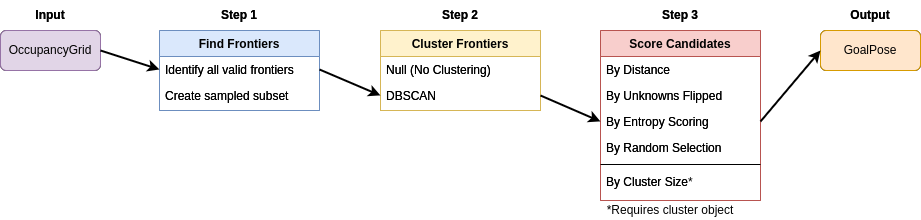

The diagram above was exported from draw.io. Its source (the exported page's mxGraphModel, read from the mxfile embedded in the PNG):
<mxGraphModel dx="1434" dy="830" grid="1" gridSize="10" guides="1" tooltips="1" connect="1" arrows="1" fold="1" page="1" pageScale="1" pageWidth="827" pageHeight="1169" math="0" shadow="0">
  <root>
    <mxCell id="WIyWlLk6GJQsqaUBKTNV-0" />
    <mxCell id="WIyWlLk6GJQsqaUBKTNV-1" parent="WIyWlLk6GJQsqaUBKTNV-0" />
    <mxCell id="zkfFHV4jXpPFQw0GAbJ--0" value="Find Frontiers" style="swimlane;fontStyle=1;align=center;verticalAlign=top;childLayout=stackLayout;horizontal=1;startSize=26;horizontalStack=0;resizeParent=1;resizeLast=0;collapsible=1;marginBottom=0;rounded=0;shadow=0;strokeWidth=1;fillColor=#dae8fc;strokeColor=#6c8ebf;" parent="WIyWlLk6GJQsqaUBKTNV-1" vertex="1">
      <mxGeometry x="159" y="50" width="160" height="80" as="geometry">
        <mxRectangle x="230" y="140" width="160" height="26" as="alternateBounds" />
      </mxGeometry>
    </mxCell>
    <mxCell id="zkfFHV4jXpPFQw0GAbJ--1" value="Identify all valid frontiers" style="text;align=left;verticalAlign=top;spacingLeft=4;spacingRight=4;overflow=hidden;rotatable=0;points=[[0,0.5],[1,0.5]];portConstraint=eastwest;fillColor=none;" parent="zkfFHV4jXpPFQw0GAbJ--0" vertex="1">
      <mxGeometry y="26" width="160" height="26" as="geometry" />
    </mxCell>
    <mxCell id="zkfFHV4jXpPFQw0GAbJ--3" value="Create sampled subset" style="text;align=left;verticalAlign=top;spacingLeft=4;spacingRight=4;overflow=hidden;rotatable=0;points=[[0,0.5],[1,0.5]];portConstraint=eastwest;rounded=0;shadow=0;html=0;fillColor=none;" parent="zkfFHV4jXpPFQw0GAbJ--0" vertex="1">
      <mxGeometry y="52" width="160" height="26" as="geometry" />
    </mxCell>
    <mxCell id="zkfFHV4jXpPFQw0GAbJ--6" value="Cluster Frontiers" style="swimlane;fontStyle=1;align=center;verticalAlign=top;childLayout=stackLayout;horizontal=1;startSize=26;horizontalStack=0;resizeParent=1;resizeLast=0;collapsible=1;marginBottom=0;rounded=0;shadow=0;strokeWidth=1;fillColor=#ffe6cc;strokeColor=#d79b00;" parent="WIyWlLk6GJQsqaUBKTNV-1" vertex="1">
      <mxGeometry x="380" y="50" width="160" height="80" as="geometry">
        <mxRectangle x="130" y="380" width="160" height="26" as="alternateBounds" />
      </mxGeometry>
    </mxCell>
    <mxCell id="zkfFHV4jXpPFQw0GAbJ--7" value="Null (No Clustering)" style="text;align=left;verticalAlign=top;spacingLeft=4;spacingRight=4;overflow=hidden;rotatable=0;points=[[0,0.5],[1,0.5]];portConstraint=eastwest;" parent="zkfFHV4jXpPFQw0GAbJ--6" vertex="1">
      <mxGeometry y="26" width="160" height="26" as="geometry" />
    </mxCell>
    <mxCell id="zkfFHV4jXpPFQw0GAbJ--8" value="DBSCAN" style="text;align=left;verticalAlign=top;spacingLeft=4;spacingRight=4;overflow=hidden;rotatable=0;points=[[0,0.5],[1,0.5]];portConstraint=eastwest;rounded=0;shadow=0;html=0;" parent="zkfFHV4jXpPFQw0GAbJ--6" vertex="1">
      <mxGeometry y="52" width="160" height="26" as="geometry" />
    </mxCell>
    <mxCell id="zkfFHV4jXpPFQw0GAbJ--17" value="Score Candidates" style="swimlane;fontStyle=1;align=center;verticalAlign=top;childLayout=stackLayout;horizontal=1;startSize=26;horizontalStack=0;resizeParent=1;resizeLast=0;collapsible=1;marginBottom=0;rounded=0;shadow=0;strokeWidth=1;fillColor=#f8cecc;strokeColor=#b85450;" parent="WIyWlLk6GJQsqaUBKTNV-1" vertex="1">
      <mxGeometry x="600" y="50" width="160" height="170" as="geometry">
        <mxRectangle x="550" y="140" width="160" height="26" as="alternateBounds" />
      </mxGeometry>
    </mxCell>
    <mxCell id="zkfFHV4jXpPFQw0GAbJ--18" value="By Distance" style="text;align=left;verticalAlign=top;spacingLeft=4;spacingRight=4;overflow=hidden;rotatable=0;points=[[0,0.5],[1,0.5]];portConstraint=eastwest;" parent="zkfFHV4jXpPFQw0GAbJ--17" vertex="1">
      <mxGeometry y="26" width="160" height="26" as="geometry" />
    </mxCell>
    <mxCell id="zkfFHV4jXpPFQw0GAbJ--19" value="By Unknowns Flipped" style="text;align=left;verticalAlign=top;spacingLeft=4;spacingRight=4;overflow=hidden;rotatable=0;points=[[0,0.5],[1,0.5]];portConstraint=eastwest;rounded=0;shadow=0;html=0;" parent="zkfFHV4jXpPFQw0GAbJ--17" vertex="1">
      <mxGeometry y="52" width="160" height="26" as="geometry" />
    </mxCell>
    <mxCell id="zkfFHV4jXpPFQw0GAbJ--20" value="By Entropy Scoring" style="text;align=left;verticalAlign=top;spacingLeft=4;spacingRight=4;overflow=hidden;rotatable=0;points=[[0,0.5],[1,0.5]];portConstraint=eastwest;rounded=0;shadow=0;html=0;" parent="zkfFHV4jXpPFQw0GAbJ--17" vertex="1">
      <mxGeometry y="78" width="160" height="26" as="geometry" />
    </mxCell>
    <mxCell id="zkfFHV4jXpPFQw0GAbJ--21" value="By Random Selection" style="text;align=left;verticalAlign=top;spacingLeft=4;spacingRight=4;overflow=hidden;rotatable=0;points=[[0,0.5],[1,0.5]];portConstraint=eastwest;rounded=0;shadow=0;html=0;" parent="zkfFHV4jXpPFQw0GAbJ--17" vertex="1">
      <mxGeometry y="104" width="160" height="26" as="geometry" />
    </mxCell>
    <mxCell id="zkfFHV4jXpPFQw0GAbJ--23" value="" style="line;html=1;strokeWidth=1;align=left;verticalAlign=middle;spacingTop=-1;spacingLeft=3;spacingRight=3;rotatable=0;labelPosition=right;points=[];portConstraint=eastwest;" parent="zkfFHV4jXpPFQw0GAbJ--17" vertex="1">
      <mxGeometry y="130" width="160" height="8" as="geometry" />
    </mxCell>
    <mxCell id="zkfFHV4jXpPFQw0GAbJ--24" value="By Cluster Size" style="text;align=left;verticalAlign=top;spacingLeft=4;spacingRight=4;overflow=hidden;rotatable=0;points=[[0,0.5],[1,0.5]];portConstraint=eastwest;" parent="zkfFHV4jXpPFQw0GAbJ--17" vertex="1">
      <mxGeometry y="138" width="160" height="26" as="geometry" />
    </mxCell>
    <mxCell id="PE_HKAGVUCMu3cT_DoV4-22" value="OccupancyGrid" style="rounded=1;whiteSpace=wrap;html=1;" parent="WIyWlLk6GJQsqaUBKTNV-1" vertex="1">
      <mxGeometry y="50" width="100" height="40" as="geometry" />
    </mxCell>
    <mxCell id="jo8a5BLjr4N0JU3ZYI9g-0" value="GoalPose" style="rounded=1;whiteSpace=wrap;html=1;" parent="WIyWlLk6GJQsqaUBKTNV-1" vertex="1">
      <mxGeometry x="820" y="50" width="100" height="40" as="geometry" />
    </mxCell>
    <mxCell id="jo8a5BLjr4N0JU3ZYI9g-3" value="&lt;b&gt;Step 1&lt;/b&gt;" style="text;html=1;align=center;verticalAlign=middle;whiteSpace=wrap;rounded=0;" parent="WIyWlLk6GJQsqaUBKTNV-1" vertex="1">
      <mxGeometry x="209" y="20" width="60" height="30" as="geometry" />
    </mxCell>
    <mxCell id="jo8a5BLjr4N0JU3ZYI9g-4" value="&lt;b&gt;Step 3&lt;/b&gt;" style="text;html=1;align=center;verticalAlign=middle;whiteSpace=wrap;rounded=0;" parent="WIyWlLk6GJQsqaUBKTNV-1" vertex="1">
      <mxGeometry x="650" y="20" width="60" height="30" as="geometry" />
    </mxCell>
    <mxCell id="jo8a5BLjr4N0JU3ZYI9g-5" value="&lt;b&gt;Step 2&lt;/b&gt;" style="text;html=1;align=center;verticalAlign=middle;whiteSpace=wrap;rounded=0;" parent="WIyWlLk6GJQsqaUBKTNV-1" vertex="1">
      <mxGeometry x="430" y="20" width="60" height="30" as="geometry" />
    </mxCell>
    <mxCell id="jo8a5BLjr4N0JU3ZYI9g-6" value="&lt;b&gt;Input&lt;/b&gt;" style="text;html=1;align=center;verticalAlign=middle;whiteSpace=wrap;rounded=0;" parent="WIyWlLk6GJQsqaUBKTNV-1" vertex="1">
      <mxGeometry x="20" y="20" width="60" height="30" as="geometry" />
    </mxCell>
    <mxCell id="jo8a5BLjr4N0JU3ZYI9g-7" value="&lt;b&gt;Output&lt;/b&gt;" style="text;html=1;align=center;verticalAlign=middle;whiteSpace=wrap;rounded=0;" parent="WIyWlLk6GJQsqaUBKTNV-1" vertex="1">
      <mxGeometry x="840" y="20" width="60" height="30" as="geometry" />
    </mxCell>
    <mxCell id="lQD1CzFPkPYyPMEO_MRZ-1" value="Find Frontiers" style="swimlane;fontStyle=1;align=center;verticalAlign=top;childLayout=stackLayout;horizontal=1;startSize=26;horizontalStack=0;resizeParent=1;resizeLast=0;collapsible=1;marginBottom=0;rounded=0;shadow=0;strokeWidth=1;fillColor=#dae8fc;strokeColor=#6c8ebf;" vertex="1" parent="WIyWlLk6GJQsqaUBKTNV-1">
      <mxGeometry x="159" y="50" width="160" height="80" as="geometry">
        <mxRectangle x="230" y="140" width="160" height="26" as="alternateBounds" />
      </mxGeometry>
    </mxCell>
    <mxCell id="lQD1CzFPkPYyPMEO_MRZ-2" value="Identify all valid frontiers" style="text;align=left;verticalAlign=top;spacingLeft=4;spacingRight=4;overflow=hidden;rotatable=0;points=[[0,0.5],[1,0.5]];portConstraint=eastwest;fillColor=none;" vertex="1" parent="lQD1CzFPkPYyPMEO_MRZ-1">
      <mxGeometry y="26" width="160" height="26" as="geometry" />
    </mxCell>
    <mxCell id="lQD1CzFPkPYyPMEO_MRZ-3" value="Create sampled subset" style="text;align=left;verticalAlign=top;spacingLeft=4;spacingRight=4;overflow=hidden;rotatable=0;points=[[0,0.5],[1,0.5]];portConstraint=eastwest;rounded=0;shadow=0;html=0;fillColor=none;" vertex="1" parent="lQD1CzFPkPYyPMEO_MRZ-1">
      <mxGeometry y="52" width="160" height="26" as="geometry" />
    </mxCell>
    <mxCell id="lQD1CzFPkPYyPMEO_MRZ-4" value="Cluster Frontiers" style="swimlane;fontStyle=1;align=center;verticalAlign=top;childLayout=stackLayout;horizontal=1;startSize=26;horizontalStack=0;resizeParent=1;resizeLast=0;collapsible=1;marginBottom=0;rounded=0;shadow=0;strokeWidth=1;fillColor=#fff2cc;strokeColor=#d6b656;" vertex="1" parent="WIyWlLk6GJQsqaUBKTNV-1">
      <mxGeometry x="380" y="50" width="160" height="80" as="geometry">
        <mxRectangle x="130" y="380" width="160" height="26" as="alternateBounds" />
      </mxGeometry>
    </mxCell>
    <mxCell id="lQD1CzFPkPYyPMEO_MRZ-5" value="Null (No Clustering)" style="text;align=left;verticalAlign=top;spacingLeft=4;spacingRight=4;overflow=hidden;rotatable=0;points=[[0,0.5],[1,0.5]];portConstraint=eastwest;" vertex="1" parent="lQD1CzFPkPYyPMEO_MRZ-4">
      <mxGeometry y="26" width="160" height="26" as="geometry" />
    </mxCell>
    <mxCell id="lQD1CzFPkPYyPMEO_MRZ-6" value="DBSCAN" style="text;align=left;verticalAlign=top;spacingLeft=4;spacingRight=4;overflow=hidden;rotatable=0;points=[[0,0.5],[1,0.5]];portConstraint=eastwest;rounded=0;shadow=0;html=0;" vertex="1" parent="lQD1CzFPkPYyPMEO_MRZ-4">
      <mxGeometry y="52" width="160" height="26" as="geometry" />
    </mxCell>
    <mxCell id="lQD1CzFPkPYyPMEO_MRZ-7" value="Score Candidates" style="swimlane;fontStyle=1;align=center;verticalAlign=top;childLayout=stackLayout;horizontal=1;startSize=26;horizontalStack=0;resizeParent=1;resizeLast=0;collapsible=1;marginBottom=0;rounded=0;shadow=0;strokeWidth=1;fillColor=#f8cecc;strokeColor=#b85450;" vertex="1" parent="WIyWlLk6GJQsqaUBKTNV-1">
      <mxGeometry x="600" y="50" width="160" height="170" as="geometry">
        <mxRectangle x="550" y="140" width="160" height="26" as="alternateBounds" />
      </mxGeometry>
    </mxCell>
    <mxCell id="lQD1CzFPkPYyPMEO_MRZ-8" value="By Distance" style="text;align=left;verticalAlign=top;spacingLeft=4;spacingRight=4;overflow=hidden;rotatable=0;points=[[0,0.5],[1,0.5]];portConstraint=eastwest;" vertex="1" parent="lQD1CzFPkPYyPMEO_MRZ-7">
      <mxGeometry y="26" width="160" height="26" as="geometry" />
    </mxCell>
    <mxCell id="lQD1CzFPkPYyPMEO_MRZ-9" value="By Unknowns Flipped" style="text;align=left;verticalAlign=top;spacingLeft=4;spacingRight=4;overflow=hidden;rotatable=0;points=[[0,0.5],[1,0.5]];portConstraint=eastwest;rounded=0;shadow=0;html=0;" vertex="1" parent="lQD1CzFPkPYyPMEO_MRZ-7">
      <mxGeometry y="52" width="160" height="26" as="geometry" />
    </mxCell>
    <mxCell id="lQD1CzFPkPYyPMEO_MRZ-10" value="By Entropy Scoring" style="text;align=left;verticalAlign=top;spacingLeft=4;spacingRight=4;overflow=hidden;rotatable=0;points=[[0,0.5],[1,0.5]];portConstraint=eastwest;rounded=0;shadow=0;html=0;" vertex="1" parent="lQD1CzFPkPYyPMEO_MRZ-7">
      <mxGeometry y="78" width="160" height="26" as="geometry" />
    </mxCell>
    <mxCell id="lQD1CzFPkPYyPMEO_MRZ-11" value="By Random Selection" style="text;align=left;verticalAlign=top;spacingLeft=4;spacingRight=4;overflow=hidden;rotatable=0;points=[[0,0.5],[1,0.5]];portConstraint=eastwest;rounded=0;shadow=0;html=0;" vertex="1" parent="lQD1CzFPkPYyPMEO_MRZ-7">
      <mxGeometry y="104" width="160" height="26" as="geometry" />
    </mxCell>
    <mxCell id="lQD1CzFPkPYyPMEO_MRZ-12" value="" style="line;html=1;strokeWidth=1;align=left;verticalAlign=middle;spacingTop=-1;spacingLeft=3;spacingRight=3;rotatable=0;labelPosition=right;points=[];portConstraint=eastwest;" vertex="1" parent="lQD1CzFPkPYyPMEO_MRZ-7">
      <mxGeometry y="130" width="160" height="8" as="geometry" />
    </mxCell>
    <mxCell id="lQD1CzFPkPYyPMEO_MRZ-13" value="By Cluster Size*" style="text;align=left;verticalAlign=top;spacingLeft=4;spacingRight=4;overflow=hidden;rotatable=0;points=[[0,0.5],[1,0.5]];portConstraint=eastwest;" vertex="1" parent="lQD1CzFPkPYyPMEO_MRZ-7">
      <mxGeometry y="138" width="160" height="26" as="geometry" />
    </mxCell>
    <mxCell id="lQD1CzFPkPYyPMEO_MRZ-15" value="OccupancyGrid" style="rounded=1;whiteSpace=wrap;html=1;fillColor=#e1d5e7;strokeColor=#9673a6;" vertex="1" parent="WIyWlLk6GJQsqaUBKTNV-1">
      <mxGeometry y="50" width="100" height="40" as="geometry" />
    </mxCell>
    <mxCell id="lQD1CzFPkPYyPMEO_MRZ-16" value="GoalPose" style="rounded=1;whiteSpace=wrap;html=1;fillColor=#ffe6cc;strokeColor=#d79b00;" vertex="1" parent="WIyWlLk6GJQsqaUBKTNV-1">
      <mxGeometry x="820" y="50" width="100" height="40" as="geometry" />
    </mxCell>
    <mxCell id="lQD1CzFPkPYyPMEO_MRZ-18" value="&lt;b&gt;Step 1&lt;/b&gt;" style="text;html=1;align=center;verticalAlign=middle;whiteSpace=wrap;rounded=0;" vertex="1" parent="WIyWlLk6GJQsqaUBKTNV-1">
      <mxGeometry x="209" y="20" width="60" height="30" as="geometry" />
    </mxCell>
    <mxCell id="lQD1CzFPkPYyPMEO_MRZ-19" value="&lt;b&gt;Step 3&lt;/b&gt;" style="text;html=1;align=center;verticalAlign=middle;whiteSpace=wrap;rounded=0;" vertex="1" parent="WIyWlLk6GJQsqaUBKTNV-1">
      <mxGeometry x="650" y="20" width="60" height="30" as="geometry" />
    </mxCell>
    <mxCell id="lQD1CzFPkPYyPMEO_MRZ-20" value="&lt;b&gt;Step 2&lt;/b&gt;" style="text;html=1;align=center;verticalAlign=middle;whiteSpace=wrap;rounded=0;" vertex="1" parent="WIyWlLk6GJQsqaUBKTNV-1">
      <mxGeometry x="430" y="20" width="60" height="30" as="geometry" />
    </mxCell>
    <mxCell id="lQD1CzFPkPYyPMEO_MRZ-21" value="&lt;b&gt;Input&lt;/b&gt;" style="text;html=1;align=center;verticalAlign=middle;whiteSpace=wrap;rounded=0;" vertex="1" parent="WIyWlLk6GJQsqaUBKTNV-1">
      <mxGeometry x="20" y="20" width="60" height="30" as="geometry" />
    </mxCell>
    <mxCell id="lQD1CzFPkPYyPMEO_MRZ-22" value="&lt;b&gt;Output&lt;/b&gt;" style="text;html=1;align=center;verticalAlign=middle;whiteSpace=wrap;rounded=0;" vertex="1" parent="WIyWlLk6GJQsqaUBKTNV-1">
      <mxGeometry x="840" y="20" width="60" height="30" as="geometry" />
    </mxCell>
    <mxCell id="lQD1CzFPkPYyPMEO_MRZ-24" value="*Requires cluster object" style="text;html=1;align=center;verticalAlign=middle;whiteSpace=wrap;rounded=0;" vertex="1" parent="WIyWlLk6GJQsqaUBKTNV-1">
      <mxGeometry x="600" y="220" width="140" height="20" as="geometry" />
    </mxCell>
    <mxCell id="lQD1CzFPkPYyPMEO_MRZ-25" value="" style="endArrow=classic;html=1;rounded=0;exitX=1;exitY=0.5;exitDx=0;exitDy=0;entryX=0;entryY=0.5;entryDx=0;entryDy=0;strokeWidth=2;" edge="1" parent="WIyWlLk6GJQsqaUBKTNV-1" source="lQD1CzFPkPYyPMEO_MRZ-15" target="lQD1CzFPkPYyPMEO_MRZ-2">
      <mxGeometry width="50" height="50" relative="1" as="geometry">
        <mxPoint x="580" y="450" as="sourcePoint" />
        <mxPoint x="630" y="400" as="targetPoint" />
      </mxGeometry>
    </mxCell>
    <mxCell id="lQD1CzFPkPYyPMEO_MRZ-26" value="" style="endArrow=classic;html=1;rounded=0;strokeWidth=2;exitX=1;exitY=0.5;exitDx=0;exitDy=0;entryX=0;entryY=0.5;entryDx=0;entryDy=0;" edge="1" parent="WIyWlLk6GJQsqaUBKTNV-1" source="lQD1CzFPkPYyPMEO_MRZ-2" target="lQD1CzFPkPYyPMEO_MRZ-6">
      <mxGeometry width="50" height="50" relative="1" as="geometry">
        <mxPoint x="590" y="460" as="sourcePoint" />
        <mxPoint x="640" y="410" as="targetPoint" />
      </mxGeometry>
    </mxCell>
    <mxCell id="lQD1CzFPkPYyPMEO_MRZ-27" value="" style="endArrow=classic;html=1;rounded=0;strokeWidth=2;exitX=1;exitY=0.5;exitDx=0;exitDy=0;entryX=0;entryY=0.5;entryDx=0;entryDy=0;" edge="1" parent="WIyWlLk6GJQsqaUBKTNV-1" source="lQD1CzFPkPYyPMEO_MRZ-6" target="lQD1CzFPkPYyPMEO_MRZ-10">
      <mxGeometry width="50" height="50" relative="1" as="geometry">
        <mxPoint x="600" y="470" as="sourcePoint" />
        <mxPoint x="650" y="420" as="targetPoint" />
      </mxGeometry>
    </mxCell>
    <mxCell id="lQD1CzFPkPYyPMEO_MRZ-28" value="" style="endArrow=classic;html=1;rounded=0;strokeWidth=2;exitX=1;exitY=0.5;exitDx=0;exitDy=0;entryX=0;entryY=0.5;entryDx=0;entryDy=0;" edge="1" parent="WIyWlLk6GJQsqaUBKTNV-1" source="lQD1CzFPkPYyPMEO_MRZ-10" target="lQD1CzFPkPYyPMEO_MRZ-16">
      <mxGeometry width="50" height="50" relative="1" as="geometry">
        <mxPoint x="610" y="480" as="sourcePoint" />
        <mxPoint x="660" y="430" as="targetPoint" />
      </mxGeometry>
    </mxCell>
  </root>
</mxGraphModel>